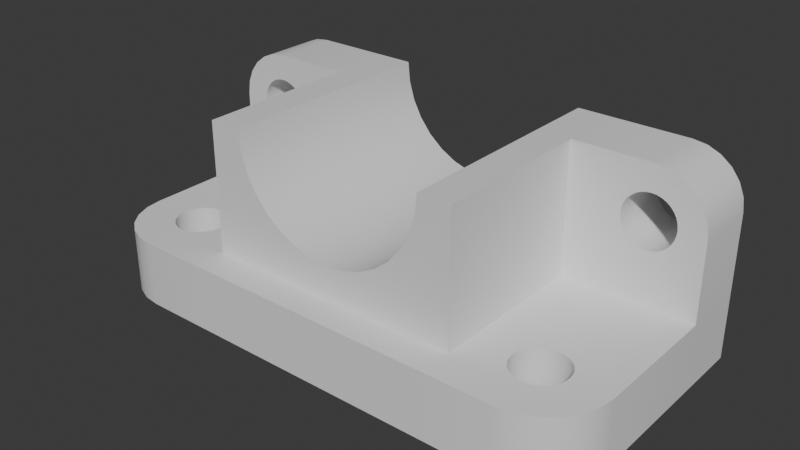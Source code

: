 # Source: cad_1_9_mod_101.blend  (saved by Blender 4.5.87; exported with 4.5.12 LTS)
import bpy
from mathutils import Matrix  # noqa: F401  (used for matrix-valued properties, if any)

bpy.ops.wm.read_factory_settings(use_empty=True)
scene = bpy.context.scene
scene.name = 'Scene'

# ---- collections
col_collection = bpy.data.collections.new('Collection'); scene.collection.children.link(col_collection)

# ---- materials (node trees are filled in below, after node groups)
mat_material = bpy.data.materials.new('Material')
mat_material.alpha_threshold = 0.0
mat_material.roughness = 0.5
mat_material.line_color = (0.0, 0.0, 0.0, 1.0)

# ---- material node trees
mat_material.use_nodes = True; mat_material.node_tree.nodes.clear()
_N = mat_material.node_tree.nodes; _L = mat_material.node_tree.links
n0 = _N.new('ShaderNodeOutputMaterial'); n0.name = 'Material Output'; n0.location = (200, 100)
n1 = _N.new('ShaderNodeBsdfPrincipled'); n1.name = 'Principled BSDF'; n1.location = (-200, 100)
n1.inputs[3].default_value = 1.45
_L.new(n1.outputs[0], n0.inputs[0])
n0.is_active_output = True

# ---- world
world_world = bpy.data.worlds.new('World'); scene.world = world_world
world_world.use_nodes = True; world_world.node_tree.nodes.clear()
_N = world_world.node_tree.nodes; _L = world_world.node_tree.links
n0 = _N.new('ShaderNodeOutputWorld'); n0.name = 'World Output'; n0.location = (200, 100)
n1 = _N.new('ShaderNodeBackground'); n1.name = 'Background'; n1.location = (-200, 100)
n1.inputs[0].default_value = (0.05088, 0.05088, 0.05088, 1.0)
_L.new(n1.outputs[0], n0.inputs[0])
n0.is_active_output = True
world_world.color = (0.05088, 0.05088, 0.05088)
world_world.sun_shadow_jitter_overblur = 0.0

# ---- meshes
me_cube = bpy.data.meshes.new('Cube')
me_cube.from_pydata([(0.0, -14.5, 2.5), (-40.0, 20.5, 2.5), (0.0, -19.5, 2.5), (0.0, 20.5, 2.5), (-40.0, 10.5, 2.5), (-20.0, 10.5, 22.5), (-30.0, -19.5, 2.5), (-40.0, -9.5, 2.5), (-32.59, -19.16, 2.5), (-35.0, -18.16, 2.5), (-37.07, -16.57, 2.5), (-38.66, -14.5, 2.5), (-39.66, -12.09, 2.5), (-20.0, -14.5, 2.5), (-20.0, 20.5, 2.5), (-20.0, 10.5, 2.5), (-15.0, 10.5, 22.5), (-20.0, 20.5, 22.5), (-32.0, 20.5, 22.5), (-40.0, 20.5, 14.5), (-34.07, 20.5, 22.23), (-36.0, 20.5, 21.43), (-37.66, 20.5, 20.16), (-38.93, 20.5, 18.5), (-39.73, 20.5, 16.57), (-40.0, 10.5, 14.5), (-32.0, 10.5, 22.5), (-39.73, 10.5, 16.57), (-38.93, 10.5, 18.5), (-37.66, 10.5, 20.16), (-36.0, 10.5, 21.43), (-34.07, 10.5, 22.23), (-15.0, 20.5, 22.5), (-14.71, 20.5, 19.57), (-13.86, 20.5, 16.76), (-12.47, 20.5, 14.17), (-10.61, 20.5, 11.89), (-8.334, 20.5, 10.03), (-5.74, 20.5, 8.642), (-2.926, 20.5, 7.788), (0.0, 20.5, 7.5), (0.0, 10.5, 7.5), (-2.926, 10.5, 7.788), (-5.74, 10.5, 8.642), (-8.334, 10.5, 10.03), (-10.61, 10.5, 11.89), (-12.47, 10.5, 14.17), (-13.86, 10.5, 16.76), (-14.71, 10.5, 19.57), (-20.0, -19.5, 2.5), (-20.0, -14.5, 22.5), (-15.0, -14.5, 22.5), (0.0, -14.5, 7.5), (-2.926, -14.5, 7.788), (-5.74, -14.5, 8.642), (-8.334, -14.5, 10.03), (-10.61, -14.5, 11.89), (-12.47, -14.5, 14.17), (-13.86, -14.5, 16.76), (-14.71, -14.5, 19.57), (-40.0, 10.5, -7.5), (-40.0, 20.5, -7.5), (0.0, -14.5, -7.5), (-20.0, -14.5, -7.5), (0.0, -19.5, -7.5), (-30.0, -19.5, -7.5), (-32.59, -19.16, -7.5), (-35.0, -18.16, -7.5), (-37.07, -16.57, -7.5), (-38.66, -14.5, -7.5), (-39.66, -12.09, -7.5), (-40.0, -9.5, -7.5), (-20.0, -19.5, -7.5), (-20.0, 20.5, -7.5), (0.0, 20.5, -7.5), (-20.0, 10.5, -7.5), (0.0, 10.5, -7.5), (-32.78, 10.5, 18.42), (-32.0, 10.5, 18.5), (-29.78, 10.5, 17.83), (-30.47, 10.5, 18.2), (-31.22, 10.5, 18.42), (-29.17, 10.5, 17.33), (-28.67, 10.5, 16.72), (-28.0, 10.5, 14.5), (-28.08, 10.5, 13.72), (-28.08, 10.5, 15.28), (-28.3, 10.5, 12.97), (-28.3, 10.5, 16.03), (-36.0, 10.5, 14.5), (-35.7, 10.5, 12.97), (-35.92, 10.5, 13.72), (-35.92, 10.5, 15.28), (-35.7, 10.5, 16.03), (-35.33, 10.5, 16.72), (-34.83, 10.5, 11.67), (-35.33, 10.5, 12.28), (-34.83, 10.5, 17.33), (-34.22, 10.5, 11.17), (-32.78, 10.5, 10.58), (-33.53, 10.5, 10.8), (-33.53, 10.5, 18.2), (-31.22, 10.5, 10.58), (-30.47, 10.5, 10.8), (-29.17, 10.5, 11.67), (-28.67, 10.5, 12.28), (-29.78, 10.5, 11.17), (-32.0, 10.5, 10.5), (-34.22, 10.5, 17.83), (-32.22, -6.174, -7.5), (-32.22, -6.174, 2.5), (-31.53, -5.804, -7.5), (-31.53, -5.804, 2.5), (-28.47, -5.804, -7.5), (-28.47, -5.804, 2.5), (-27.78, -6.174, -7.5), (-27.78, -6.174, 2.5), (-29.22, -13.42, -7.5), (-29.22, -13.42, 2.5), (-30.0, -13.5, -7.5), (-30.0, -13.5, 2.5), (-32.83, -6.672, -7.5), (-32.83, -6.672, 2.5), (-29.22, -5.577, -7.5), (-29.22, -5.577, 2.5), (-28.47, -13.2, -7.5), (-28.47, -13.2, 2.5), (-33.33, -7.278, -7.5), (-33.33, -7.278, 2.5), (-30.0, -5.5, -7.5), (-30.0, -5.5, 2.5), (-27.78, -12.83, -7.5), (-27.78, -12.83, 2.5), (-33.7, -7.969, -7.5), (-33.7, -7.969, 2.5), (-33.47, -7.544, -7.5), (-27.17, -12.33, -7.5), (-27.17, -12.33, 2.5), (-33.92, -8.72, -7.5), (-33.92, -8.72, 2.5), (-26.67, -11.72, -7.5), (-26.67, -11.72, 2.5), (-34.0, -9.5, -7.5), (-34.0, -9.5, 2.5), (-26.3, -11.03, -7.5), (-26.3, -11.03, 2.5), (-33.92, -10.28, -7.5), (-33.92, -10.28, 2.5), (-26.08, -10.28, -7.5), (-26.08, -10.28, 2.5), (-33.7, -11.03, -7.5), (-33.7, -11.03, 2.5), (-26.0, -9.5, -7.5), (-26.0, -9.5, 2.5), (-33.33, -11.72, -7.5), (-33.33, -11.72, 2.5), (-26.08, -8.72, -7.5), (-26.08, -8.72, 2.5), (-32.83, -12.33, -7.5), (-32.83, -12.33, 2.5), (-26.3, -7.969, -7.5), (-26.3, -7.969, 2.5), (-32.22, -12.83, -7.5), (-32.22, -12.83, 2.5), (-26.67, -7.278, -7.5), (-26.67, -7.278, 2.5), (-31.8, -13.05, 2.5), (-31.53, -13.2, -7.5), (-31.53, -13.2, 2.5), (-30.78, -5.577, -7.5), (-30.78, -5.577, 2.5), (-27.17, -6.672, -7.5), (-27.17, -6.672, 2.5), (-30.78, -13.42, -7.5), (-30.78, -13.42, 2.5), (-28.67, 20.5, 12.28), (-29.17, 20.5, 11.67), (-36.0, 20.5, 14.5), (-35.92, 20.5, 15.28), (-28.3, 20.5, 12.97), (-35.92, 20.5, 13.72), (-28.08, 20.5, 13.72), (-35.7, 20.5, 12.97), (-28.0, 20.5, 14.5), (-35.33, 20.5, 12.28), (-28.08, 20.5, 15.28), (-34.83, 20.5, 11.67), (-28.3, 20.5, 16.03), (-34.22, 20.5, 11.17), (-28.67, 20.5, 16.72), (-33.53, 20.5, 10.8), (-32.78, 20.5, 18.42), (-32.0, 20.5, 18.5), (-29.17, 20.5, 17.33), (-32.78, 20.5, 10.58), (-33.53, 20.5, 18.2), (-29.78, 20.5, 17.83), (-32.0, 20.5, 10.5), (-34.22, 20.5, 17.83), (-30.47, 20.5, 18.2), (-31.22, 20.5, 10.58), (-34.83, 20.5, 17.33), (-31.22, 20.5, 18.42), (-30.47, 20.5, 10.8), (-35.33, 20.5, 16.72), (-29.78, 20.5, 11.17), (-35.7, 20.5, 16.03), (40.0, 20.5, 2.5), (40.0, 10.5, 2.5), (20.0, 10.5, 22.5), (30.0, -19.5, 2.5), (40.0, -9.5, 2.5), (32.59, -19.16, 2.5), (35.0, -18.16, 2.5), (37.07, -16.57, 2.5), (38.66, -14.5, 2.5), (39.66, -12.09, 2.5), (20.0, -14.5, 2.5), (20.0, 20.5, 2.5), (20.0, 10.5, 2.5), (15.0, 10.5, 22.5), (20.0, 20.5, 22.5), (32.0, 20.5, 22.5), (40.0, 20.5, 14.5), (34.07, 20.5, 22.23), (36.0, 20.5, 21.43), (37.66, 20.5, 20.16), (38.93, 20.5, 18.5), (39.73, 20.5, 16.57), (40.0, 10.5, 14.5), (32.0, 10.5, 22.5), (39.73, 10.5, 16.57), (38.93, 10.5, 18.5), (37.66, 10.5, 20.16), (36.0, 10.5, 21.43), (34.07, 10.5, 22.23), (15.0, 20.5, 22.5), (14.71, 20.5, 19.57), (13.86, 20.5, 16.76), (12.47, 20.5, 14.17), (10.61, 20.5, 11.89), (8.334, 20.5, 10.03), (5.74, 20.5, 8.642), (2.926, 20.5, 7.788), (2.926, 10.5, 7.788), (5.74, 10.5, 8.642), (8.334, 10.5, 10.03), (10.61, 10.5, 11.89), (12.47, 10.5, 14.17), (13.86, 10.5, 16.76), (14.71, 10.5, 19.57), (20.0, -19.5, 2.5), (20.0, -14.5, 22.5), (15.0, -14.5, 22.5), (2.926, -14.5, 7.788), (5.74, -14.5, 8.642), (8.334, -14.5, 10.03), (10.61, -14.5, 11.89), (12.47, -14.5, 14.17), (13.86, -14.5, 16.76), (14.71, -14.5, 19.57), (40.0, 10.5, -7.5), (40.0, 20.5, -7.5), (20.0, -14.5, -7.5), (30.0, -19.5, -7.5), (32.59, -19.16, -7.5), (35.0, -18.16, -7.5), (37.07, -16.57, -7.5), (38.66, -14.5, -7.5), (39.66, -12.09, -7.5), (40.0, -9.5, -7.5), (20.0, -19.5, -7.5), (20.0, 20.5, -7.5), (20.0, 10.5, -7.5), (32.78, 10.5, 18.42), (32.0, 10.5, 18.5), (29.78, 10.5, 17.83), (30.47, 10.5, 18.2), (31.22, 10.5, 18.42), (29.17, 10.5, 17.33), (28.67, 10.5, 16.72), (28.0, 10.5, 14.5), (28.08, 10.5, 13.72), (28.08, 10.5, 15.28), (28.3, 10.5, 12.97), (28.3, 10.5, 16.03), (36.0, 10.5, 14.5), (35.7, 10.5, 12.97), (35.92, 10.5, 13.72), (35.92, 10.5, 15.28), (35.7, 10.5, 16.03), (35.33, 10.5, 16.72), (34.83, 10.5, 11.67), (35.33, 10.5, 12.28), (34.83, 10.5, 17.33), (34.22, 10.5, 11.17), (32.78, 10.5, 10.58), (33.53, 10.5, 10.8), (33.53, 10.5, 18.2), (31.22, 10.5, 10.58), (30.47, 10.5, 10.8), (29.17, 10.5, 11.67), (28.67, 10.5, 12.28), (29.78, 10.5, 11.17), (32.0, 10.5, 10.5), (34.22, 10.5, 17.83), (32.22, -6.174, -7.5), (32.22, -6.174, 2.5), (31.53, -5.804, -7.5), (31.53, -5.804, 2.5), (28.47, -5.804, -7.5), (28.47, -5.804, 2.5), (27.78, -6.174, -7.5), (27.78, -6.174, 2.5), (29.22, -13.42, -7.5), (29.22, -13.42, 2.5), (30.0, -13.5, -7.5), (30.0, -13.5, 2.5), (32.83, -6.672, -7.5), (32.83, -6.672, 2.5), (29.22, -5.577, -7.5), (29.22, -5.577, 2.5), (28.47, -13.2, -7.5), (28.47, -13.2, 2.5), (33.33, -7.278, -7.5), (33.33, -7.278, 2.5), (30.0, -5.5, -7.5), (30.0, -5.5, 2.5), (27.78, -12.83, -7.5), (27.78, -12.83, 2.5), (33.7, -7.969, -7.5), (33.7, -7.969, 2.5), (33.47, -7.544, -7.5), (27.17, -12.33, -7.5), (27.17, -12.33, 2.5), (33.92, -8.72, -7.5), (33.92, -8.72, 2.5), (26.67, -11.72, -7.5), (26.67, -11.72, 2.5), (34.0, -9.5, -7.5), (34.0, -9.5, 2.5), (26.3, -11.03, -7.5), (26.3, -11.03, 2.5), (33.92, -10.28, -7.5), (33.92, -10.28, 2.5), (26.08, -10.28, -7.5), (26.08, -10.28, 2.5), (33.7, -11.03, -7.5), (33.7, -11.03, 2.5), (26.0, -9.5, -7.5), (26.0, -9.5, 2.5), (33.33, -11.72, -7.5), (33.33, -11.72, 2.5), (26.08, -8.72, -7.5), (26.08, -8.72, 2.5), (32.83, -12.33, -7.5), (32.83, -12.33, 2.5), (26.3, -7.969, -7.5), (26.3, -7.969, 2.5), (32.22, -12.83, -7.5), (32.22, -12.83, 2.5), (26.67, -7.278, -7.5), (26.67, -7.278, 2.5), (31.8, -13.05, 2.5), (31.53, -13.2, -7.5), (31.53, -13.2, 2.5), (30.78, -5.577, -7.5), (30.78, -5.577, 2.5), (27.17, -6.672, -7.5), (27.17, -6.672, 2.5), (30.78, -13.42, -7.5), (30.78, -13.42, 2.5), (28.67, 20.5, 12.28), (29.17, 20.5, 11.67), (36.0, 20.5, 14.5), (35.92, 20.5, 15.28), (28.3, 20.5, 12.97), (35.92, 20.5, 13.72), (28.08, 20.5, 13.72), (35.7, 20.5, 12.97), (28.0, 20.5, 14.5), (35.33, 20.5, 12.28), (28.08, 20.5, 15.28), (34.83, 20.5, 11.67), (28.3, 20.5, 16.03), (34.22, 20.5, 11.17), (28.67, 20.5, 16.72), (33.53, 20.5, 10.8), (32.78, 20.5, 18.42), (32.0, 20.5, 18.5), (29.17, 20.5, 17.33), (32.78, 20.5, 10.58), (33.53, 20.5, 18.2), (29.78, 20.5, 17.83), (32.0, 20.5, 10.5), (34.22, 20.5, 17.83), (30.47, 20.5, 18.2), (31.22, 20.5, 10.58), (34.83, 20.5, 17.33), (31.22, 20.5, 18.42), (30.47, 20.5, 10.8), (35.33, 20.5, 16.72), (29.78, 20.5, 11.17), (35.7, 20.5, 16.03)], [], [(35, 34, 47, 46), (36, 35, 46, 45), (14, 37, 38, 3), (37, 36, 45, 44), (17, 5, 16, 32), (38, 37, 44, 43), (36, 37, 14, 35), (39, 38, 43, 42), (44, 45, 56, 55), (40, 39, 42, 41), (46, 47, 58, 57), (33, 32, 16, 48), (34, 33, 48, 47), (34, 35, 14, 33), (17, 32, 33, 14), (3, 38, 39, 40), (5, 50, 51, 16), (45, 46, 57, 56), (4, 25, 19, 1), (24, 19, 25, 27), (23, 24, 27, 28), (22, 23, 28, 29), (21, 22, 29, 30), (20, 21, 30, 31), (18, 20, 31, 26), (17, 18, 26, 5), (78, 26, 31, 30, 29, 28, 27, 25, 89, 92, 93, 94, 97, 108, 101, 77), (89, 25, 4, 15, 5, 26, 78, 81, 80, 79, 82, 83, 88, 86, 84, 85, 87, 105, 104, 106, 103, 102, 107, 99, 100, 98, 95, 96, 90, 91), (19, 24, 23, 22, 21, 20, 18, 192, 191, 195, 198, 201, 204, 206, 178, 177), (18, 17, 14, 1, 19, 177, 180, 182, 184, 186, 188, 190, 194, 197, 200, 203, 205, 176, 175, 179, 181, 183, 185, 187, 189, 193, 196, 199, 202, 192), (3, 74, 73, 14), (43, 44, 55, 54), (6, 65, 72, 49), (9, 67, 66, 8), (41, 42, 53, 52), (42, 43, 54, 53), (47, 48, 59, 58), (48, 16, 51, 59), (5, 15, 13, 50), (50, 13, 59, 51), (57, 58, 59, 13), (57, 13, 55, 56), (55, 13, 0, 54), (53, 54, 0, 52), (8, 66, 65, 6), (4, 60, 71, 7), (60, 61, 73, 75), (64, 72, 63, 62), (66, 67, 68, 69, 63, 72, 65), (154, 69, 70, 71, 135, 133, 138, 142, 146, 150), (135, 71, 60, 75, 63, 69, 154, 158, 162, 167, 173, 119, 117, 125, 131, 136, 140, 144, 148, 152, 156, 160, 164, 171, 115, 113, 123, 129, 169, 111, 109, 121, 127), (74, 76, 75, 73), (76, 62, 63, 75), (10, 68, 67, 9), (1, 61, 60, 4), (14, 73, 61, 1), (11, 69, 68, 10), (12, 70, 69, 11), (7, 71, 70, 12), (49, 72, 64, 2), (168, 166, 11, 13, 15, 4, 7, 12, 147, 143, 139, 134, 128, 122, 110, 112, 170, 130, 124, 114, 116, 172, 165, 161, 157, 153, 149, 145, 141, 137, 132, 126, 118, 120, 174), (147, 12, 11, 166, 163, 159, 155, 151), (11, 10, 9, 8, 6, 49, 13), (0, 13, 49, 2), (110, 109, 111, 112), (114, 113, 115, 116), (117, 119, 120, 118), (122, 121, 109, 110), (124, 123, 113, 114), (125, 117, 118, 126), (128, 127, 121, 122), (130, 129, 123, 124), (131, 125, 126, 132), (134, 133, 135, 127, 128), (136, 131, 132, 137), (139, 138, 133, 134), (140, 136, 137, 141), (143, 142, 138, 139), (144, 140, 141, 145), (147, 146, 142, 143), (148, 144, 145, 149), (151, 150, 146, 147), (152, 148, 149, 153), (155, 154, 150, 151), (156, 152, 153, 157), (159, 158, 154, 155), (160, 156, 157, 161), (162, 158, 159, 163), (164, 160, 161, 165), (163, 166, 168, 167, 162), (170, 169, 129, 130), (171, 164, 165, 172), (173, 167, 168, 174), (112, 111, 169, 170), (116, 115, 171, 172), (119, 173, 174, 120), (176, 104, 105, 175), (92, 89, 177, 178), (87, 179, 175, 105), (89, 91, 180, 177), (179, 87, 85, 181), (91, 90, 182, 180), (181, 85, 84, 183), (90, 96, 184, 182), (183, 84, 86, 185), (96, 95, 186, 184), (185, 86, 88, 187), (186, 95, 98, 188), (187, 88, 83, 189), (188, 98, 100, 190), (78, 77, 191, 192), (189, 83, 82, 193), (190, 100, 99, 194), (77, 101, 195, 191), (82, 79, 196, 193), (194, 99, 107, 197), (101, 108, 198, 195), (79, 80, 199, 196), (197, 107, 102, 200), (108, 97, 201, 198), (80, 81, 202, 199), (200, 102, 103, 203), (97, 94, 204, 201), (81, 78, 192, 202), (203, 103, 106, 205), (94, 93, 206, 204), (205, 106, 104, 176), (206, 93, 92, 178), (239, 248, 249, 238), (240, 247, 248, 239), (218, 3, 242, 241), (241, 246, 247, 240), (221, 236, 220, 209), (242, 245, 246, 241), (240, 239, 218, 241), (243, 244, 245, 242), (246, 256, 257, 247), (40, 41, 244, 243), (248, 258, 259, 249), (237, 250, 220, 236), (238, 249, 250, 237), (238, 237, 218, 239), (221, 218, 237, 236), (3, 40, 243, 242), (209, 220, 253, 252), (247, 257, 258, 248), (208, 207, 223, 229), (228, 231, 229, 223), (227, 232, 231, 228), (226, 233, 232, 227), (225, 234, 233, 226), (224, 235, 234, 225), (222, 230, 235, 224), (221, 209, 230, 222), (275, 274, 298, 305, 294, 291, 290, 289, 286, 229, 231, 232, 233, 234, 235, 230), (286, 288, 287, 293, 292, 295, 297, 296, 304, 299, 300, 303, 301, 302, 284, 282, 281, 283, 285, 280, 279, 276, 277, 278, 275, 230, 209, 219, 208, 229), (223, 374, 375, 403, 401, 398, 395, 392, 388, 389, 222, 224, 225, 226, 227, 228), (222, 389, 399, 396, 393, 390, 386, 384, 382, 380, 378, 376, 372, 373, 402, 400, 397, 394, 391, 387, 385, 383, 381, 379, 377, 374, 223, 207, 218, 221), (3, 218, 272, 74), (245, 255, 256, 246), (210, 251, 271, 264), (213, 212, 265, 266), (41, 52, 254, 244), (244, 254, 255, 245), (249, 259, 260, 250), (250, 260, 253, 220), (209, 252, 217, 219), (252, 253, 260, 217), (258, 217, 260, 259), (258, 257, 256, 217), (256, 255, 0, 217), (254, 52, 0, 255), (212, 210, 264, 265), (208, 211, 270, 261), (261, 273, 272, 262), (64, 62, 263, 271), (265, 264, 271, 263, 268, 267, 266), (351, 347, 343, 339, 335, 330, 332, 270, 269, 268), (332, 324, 318, 306, 308, 366, 326, 320, 310, 312, 368, 361, 357, 353, 349, 345, 341, 337, 333, 328, 322, 314, 316, 370, 364, 359, 355, 351, 268, 263, 273, 261, 270), (74, 272, 273, 76), (76, 273, 263, 62), (214, 213, 266, 267), (207, 208, 261, 262), (218, 207, 262, 272), (215, 214, 267, 268), (216, 215, 268, 269), (211, 216, 269, 270), (251, 2, 64, 271), (365, 371, 317, 315, 323, 329, 334, 338, 342, 346, 350, 354, 358, 362, 369, 313, 311, 321, 327, 367, 309, 307, 319, 325, 331, 336, 340, 344, 216, 211, 208, 219, 217, 215, 363), (344, 348, 352, 356, 360, 363, 215, 216), (215, 217, 251, 210, 212, 213, 214), (0, 2, 251, 217), (307, 309, 308, 306), (311, 313, 312, 310), (314, 315, 317, 316), (319, 307, 306, 318), (321, 311, 310, 320), (322, 323, 315, 314), (325, 319, 318, 324), (327, 321, 320, 326), (328, 329, 323, 322), (331, 325, 324, 332, 330), (333, 334, 329, 328), (336, 331, 330, 335), (337, 338, 334, 333), (340, 336, 335, 339), (341, 342, 338, 337), (344, 340, 339, 343), (345, 346, 342, 341), (348, 344, 343, 347), (349, 350, 346, 345), (352, 348, 347, 351), (353, 354, 350, 349), (356, 352, 351, 355), (357, 358, 354, 353), (359, 360, 356, 355), (361, 362, 358, 357), (360, 359, 364, 365, 363), (367, 327, 326, 366), (368, 369, 362, 361), (370, 371, 365, 364), (309, 367, 366, 308), (313, 369, 368, 312), (316, 317, 371, 370), (373, 372, 302, 301), (289, 375, 374, 286), (284, 302, 372, 376), (286, 374, 377, 288), (376, 378, 282, 284), (288, 377, 379, 287), (378, 380, 281, 282), (287, 379, 381, 293), (380, 382, 283, 281), (293, 381, 383, 292), (382, 384, 285, 283), (383, 385, 295, 292), (384, 386, 280, 285), (385, 387, 297, 295), (275, 389, 388, 274), (386, 390, 279, 280), (387, 391, 296, 297), (274, 388, 392, 298), (279, 390, 393, 276), (391, 394, 304, 296), (298, 392, 395, 305), (276, 393, 396, 277), (394, 397, 299, 304), (305, 395, 398, 294), (277, 396, 399, 278), (397, 400, 300, 299), (294, 398, 401, 291), (278, 399, 389, 275), (400, 402, 303, 300), (291, 401, 403, 290), (402, 373, 301, 303), (403, 375, 289, 290)])
me_cube.polygons.foreach_set('use_smooth', [True] * 256)
_k = set([(0, 13), (0, 217), (1, 19), (1, 61), (2, 49), (2, 251), (4, 7), (4, 15), (4, 25), (5, 15), (5, 26), (5, 50), (6, 8), (6, 49), (7, 12), (8, 9), (9, 10), (10, 11), (11, 12), (13, 15), (13, 50), (16, 32), (16, 51), (17, 18), (17, 32), (18, 20), (19, 24), (20, 21), (21, 22), (22, 23), (23, 24), (25, 27), (26, 31), (27, 28), (28, 29), (29, 30), (30, 31), (32, 33), (33, 34), (34, 35), (35, 36), (36, 37), (37, 38), (38, 39), (39, 40), (40, 243), (50, 51), (51, 59), (52, 53), (52, 254), (53, 54), (54, 55), (55, 56), (56, 57), (57, 58), (58, 59), (60, 61), (60, 71), (61, 73), (64, 72), (64, 271), (65, 66), (65, 72), (66, 67), (67, 68), (68, 69), (69, 70), (70, 71), (73, 74), (74, 272), (77, 78), (77, 101), (78, 81), (79, 80), (79, 82), (80, 81), (82, 83), (83, 88), (84, 85), (84, 86), (85, 87), (86, 88), (87, 105), (89, 91), (89, 92), (90, 91), (90, 96), (92, 93), (93, 94), (94, 97), (95, 96), (95, 98), (97, 108), (98, 100), (99, 100), (99, 107), (101, 108), (102, 103), (102, 107), (103, 106), (104, 105), (104, 106), (109, 111), (109, 121), (110, 112), (110, 122), (111, 169), (112, 170), (113, 115), (113, 123), (114, 116), (114, 124), (115, 171), (116, 172), (117, 119), (117, 125), (118, 120), (118, 126), (119, 173), (120, 174), (121, 127), (122, 128), (123, 129), (124, 130), (125, 131), (126, 132), (127, 135), (128, 134), (129, 169), (130, 170), (131, 136), (132, 137), (133, 135), (133, 138), (134, 139), (136, 140), (137, 141), (138, 142), (139, 143), (140, 144), (141, 145), (142, 146), (143, 147), (144, 148), (145, 149), (146, 150), (147, 151), (148, 152), (149, 153), (150, 154), (151, 155), (152, 156), (153, 157), (154, 158), (155, 159), (156, 160), (157, 161), (158, 162), (159, 163), (160, 164), (161, 165), (162, 167), (163, 166), (164, 171), (165, 172), (166, 168), (167, 173), (168, 174), (175, 176), (175, 179), (176, 205), (177, 178), (177, 180), (178, 206), (179, 181), (180, 182), (181, 183), (182, 184), (183, 185), (184, 186), (185, 187), (186, 188), (187, 189), (188, 190), (189, 193), (190, 194), (191, 192), (191, 195), (192, 202), (193, 196), (194, 197), (195, 198), (196, 199), (197, 200), (198, 201), (199, 202), (200, 203), (201, 204), (203, 205), (204, 206), (207, 223), (207, 262), (208, 211), (208, 219), (208, 229), (209, 219), (209, 230), (209, 252), (210, 212), (210, 251), (211, 216), (212, 213), (213, 214), (214, 215), (215, 216), (217, 219), (217, 252), (220, 236), (220, 253), (221, 222), (221, 236), (222, 224), (223, 228), (224, 225), (225, 226), (226, 227), (227, 228), (229, 231), (230, 235), (231, 232), (232, 233), (233, 234), (234, 235), (236, 237), (237, 238), (238, 239), (239, 240), (240, 241), (241, 242), (242, 243), (252, 253), (253, 260), (254, 255), (255, 256), (256, 257), (257, 258), (258, 259), (259, 260), (261, 262), (261, 270), (262, 272), (264, 265), (264, 271), (265, 266), (266, 267), (267, 268), (268, 269), (269, 270), (274, 275), (274, 298), (275, 278), (276, 277), (276, 279), (277, 278), (279, 280), (280, 285), (281, 282), (281, 283), (282, 284), (283, 285), (284, 302), (286, 288), (286, 289), (287, 288), (287, 293), (289, 290), (290, 291), (291, 294), (292, 293), (292, 295), (294, 305), (295, 297), (296, 297), (296, 304), (298, 305), (299, 300), (299, 304), (300, 303), (301, 302), (301, 303), (306, 308), (306, 318), (307, 309), (307, 319), (308, 366), (309, 367), (310, 312), (310, 320), (311, 313), (311, 321), (312, 368), (313, 369), (314, 316), (314, 322), (315, 317), (315, 323), (316, 370), (317, 371), (318, 324), (319, 325), (320, 326), (321, 327), (322, 328), (323, 329), (324, 332), (325, 331), (326, 366), (327, 367), (328, 333), (329, 334), (330, 332), (330, 335), (331, 336), (333, 337), (334, 338), (335, 339), (336, 340), (337, 341), (338, 342), (339, 343), (340, 344), (341, 345), (342, 346), (343, 347), (344, 348), (345, 349), (346, 350), (347, 351), (348, 352), (349, 353), (350, 354), (351, 355), (352, 356), (353, 357), (354, 358), (355, 359), (356, 360), (357, 361), (358, 362), (359, 364), (360, 363), (361, 368), (362, 369), (363, 365), (364, 370), (365, 371), (372, 373), (372, 376), (373, 402), (374, 375), (374, 377), (375, 403), (376, 378), (377, 379), (378, 380), (379, 381), (380, 382), (381, 383), (382, 384), (383, 385), (384, 386), (385, 387), (386, 390), (387, 391), (388, 389), (388, 392), (389, 399), (390, 393), (391, 394), (392, 395), (393, 396), (394, 397), (395, 398), (396, 399), (397, 400), (398, 401), (400, 402), (401, 403)])
me_cube.attributes.new('sharp_edge', 'BOOLEAN', 'EDGE').data.foreach_set('value', [ (min(e.vertices), max(e.vertices)) in _k for e in me_cube.edges])
_uv = me_cube.uv_layers.new(name='UVMap')
_uv.uv.foreach_set('vector', [0.0, 0.0, 0.0, 0.0, 0.0, 0.0, 0.0, 0.0, 0.0, 0.0, 0.0, 0.0, 0.0, 0.0, 0.0, 0.0, 0.0, 0.0, 0.0, 0.0, 0.0, 0.0, 0.0, 0.0, 0.0, 0.0, 0.0, 0.0, 0.0, 0.0, 0.0, 0.0, 0.0, 0.0, 0.0, 0.0, 0.0, 0.0, 0.0, 0.0, 0.0, 0.0, 0.0, 0.0, 0.0, 0.0, 0.0, 0.0, 0.0, 0.0, 0.0, 0.0, 0.0, 0.0, 0.0, 0.0, 0.0, 0.0, 0.0, 0.0, 0.0, 0.0, 0.0, 0.0, 0.0, 0.0, 0.0, 0.0, 0.0, 0.0, 0.0, 0.0, 0.0, 0.0, 0.0, 0.0, 0.0, 0.0, 0.0, 0.0, 0.0, 0.0, 0.0, 0.0, 0.0, 0.0, 0.0, 0.0, 0.0, 0.0, 0.0, 0.0, 0.0, 0.0, 0.0, 0.0, 0.0, 0.0, 0.0, 0.0, 0.0, 0.0, 0.0, 0.0, 0.0, 0.0, 0.0, 0.0, 0.0, 0.0, 0.0, 0.0, 0.0, 0.0, 0.0, 0.0, 0.0, 0.0, 0.0, 0.0, 0.0, 0.0, 0.0, 0.0, 0.0, 0.0, 0.0, 0.0, 0.0, 0.0, 0.0, 0.0, 0.0, 0.0, 0.0, 0.0, 0.0, 0.0, 0.0, 0.0, 0.0, 0.0, 0.0, 0.0, 0.0, 0.0, 0.0, 0.0, 0.0, 0.0, 0.0, 0.0, 0.0, 0.0, 0.0, 0.0, 0.0, 0.0, 0.0, 0.0, 0.0, 0.0, 0.0, 0.0, 0.0, 0.0, 0.0, 0.0, 0.0, 0.0, 0.0, 0.0, 0.0, 0.0, 0.0, 0.0, 0.0, 0.0, 0.0, 0.0, 0.0, 0.0, 0.0, 0.0, 0.0, 0.0, 0.0, 0.0, 0.0, 0.0, 0.0, 0.0, 0.0, 0.0, 0.0, 0.0, 0.0, 0.0, 0.0, 0.0, 0.0, 0.0, 0.0, 0.0, 0.0, 0.0, 0.0, 0.0, 0.0, 0.0, 0.0, 0.0, 0.0, 0.0, 0.0, 0.0, 0.0, 0.0, 0.0, 0.0, 0.0, 0.0, 0.0, 0.0, 0.0, 0.0, 0.0, 0.0, 0.0, 0.0, 0.0, 0.0, 0.0, 0.0, 0.0, 0.0, 0.0, 0.0, 0.0, 0.0, 0.0, 0.0, 0.0, 0.0, 0.0, 0.0, 0.0, 0.0, 0.0, 0.0, 0.0, 0.0, 0.0, 0.0, 0.0, 0.0, 0.0, 0.0, 0.0, 0.0, 0.0, 0.0, 0.0, 0.0, 0.0, 0.0, 0.0, 0.0, 0.0, 0.0, 0.0, 0.0, 0.0, 0.0, 0.0, 0.0, 0.0, 0.0, 0.0, 0.0, 0.0, 0.0, 0.0, 0.0, 0.0, 0.0, 0.0, 0.0, 0.0, 0.0, 0.0, 0.0, 0.0, 0.0, 0.0, 0.0, 0.0, 0.0, 0.0, 0.0, 0.0, 0.0, 0.0, 0.0, 0.0, 0.0, 0.0, 0.0, 0.0, 0.0, 0.0, 0.0, 0.0, 0.0, 0.0, 0.0, 0.0, 0.0, 0.0, 0.0, 0.0, 0.0, 0.0, 0.0, 0.0, 0.0, 0.0, 0.0, 0.0, 0.0, 0.0, 0.0, 0.0, 0.0, 0.0, 0.0, 0.0, 0.0, 0.0, 0.0, 0.0, 0.0, 0.0, 0.0, 0.0, 0.0, 0.0, 0.0, 0.0, 0.0, 0.0, 0.0, 0.0, 0.0, 0.0, 0.0, 0.0, 0.0, 0.0, 0.0, 0.0, 0.0, 0.0, 0.0, 0.0, 0.0, 0.0, 0.0, 0.0, 0.0, 0.0, 0.0, 0.0, 0.0, 0.0, 0.0, 0.0, 0.0, 0.0, 0.0, 0.0, 0.0, 0.0, 0.0, 0.0, 0.0, 0.0, 0.0, 0.0, 0.0, 0.0, 0.0, 0.0, 0.0, 0.0, 0.0, 0.0, 0.0, 0.0, 0.0, 0.0, 0.0, 0.0, 0.0, 0.0, 0.0, 0.0, 0.0, 0.0, 0.0, 0.0, 0.0, 0.0, 0.0, 0.0, 0.0, 0.0, 0.0, 0.0, 0.0, 0.0, 0.0, 0.0, 0.0, 0.0, 0.0, 0.0, 0.0, 0.0, 0.0, 0.0, 0.0, 0.0, 0.0, 0.0, 0.0, 0.0, 0.0, 0.0, 0.0, 0.0, 0.0, 0.0, 0.0, 0.0, 0.0, 0.0, 0.0, 0.0, 0.0, 0.0, 0.0, 0.0, 0.0, 0.0, 0.0, 0.0, 0.0, 0.0, 0.0, 0.0, 0.0, 0.0, 0.0, 0.0, 0.0, 0.0, 0.0, 0.0, 0.0, 0.0, 0.0, 0.0, 0.0, 0.0, 0.0, 0.0, 0.0, 0.0, 0.0, 0.0, 0.0, 0.0, 0.0, 0.0, 0.0, 0.0, 0.0, 0.0, 0.0, 0.0, 0.0, 0.0, 0.0, 0.0, 0.0, 0.0, 0.0, 0.0, 0.0, 0.0, 0.0, 0.0, 0.0, 0.0, 0.0, 0.0, 0.0, 0.0, 0.0, 0.0, 0.0, 0.0, 0.0, 0.0, 0.0, 0.0, 0.0, 0.0, 0.0, 0.0, 0.0, 0.0, 0.0, 0.0, 0.0, 0.0, 0.0, 0.0, 0.0, 0.0, 0.0, 0.0, 0.0, 0.0, 0.0, 0.0, 0.0, 0.0, 0.0, 0.0, 0.0, 0.0, 0.0, 0.0, 0.0, 0.0, 0.0, 0.0, 0.0, 0.0, 0.0, 0.0, 0.0, 0.0, 0.0, 0.0, 0.0, 0.0, 0.0, 0.0, 0.0, 0.0, 0.0, 0.0, 0.0, 0.0, 0.0, 0.0, 0.0, 0.0, 0.0, 0.0, 0.0, 0.0, 0.0, 0.0, 0.0, 0.0, 0.0, 0.0, 0.0, 0.0, 0.0, 0.0, 0.0, 0.0, 0.0, 0.0, 0.0, 0.0, 0.0, 0.0, 0.0, 0.0, 0.0, 0.0, 0.0, 0.0, 0.0, 0.0, 0.0, 0.0, 0.0, 0.0, 0.0, 0.0, 0.0, 0.0, 0.0, 0.0, 0.0, 0.0, 0.0, 0.0, 0.0, 0.0, 0.0, 0.0, 0.0, 0.0, 0.0, 0.0, 0.0, 0.0, 0.0, 0.0, 0.0, 0.0, 0.0, 0.0, 0.0, 0.0, 0.0, 0.0, 0.0, 0.0, 0.0, 0.0, 0.0, 0.0, 0.0, 0.0, 0.0, 0.0, 0.0, 0.0, 0.0, 0.0, 0.0, 0.0, 0.0, 0.0, 0.0, 0.0, 0.0, 0.0, 0.0, 0.0, 0.0, 0.0, 0.0, 0.0, 0.0, 0.0, 0.0, 0.0, 0.0, 0.0, 0.0, 0.0, 0.0, 0.0, 0.0, 0.0, 0.0, 0.0, 0.0, 0.0, 0.0, 0.0, 0.0, 0.0, 0.0, 0.0, 0.0, 0.0, 0.0, 0.0, 0.0, 0.0, 0.0, 0.0, 0.0, 0.0, 0.0, 0.0, 0.0, 0.0, 0.0, 0.0, 0.0, 0.0, 0.0, 0.0, 0.0, 0.0, 0.0, 0.0, 0.0, 0.0, 0.0, 0.0, 0.0, 0.0, 0.0, 0.0, 0.0, 0.0, 0.0, 0.0, 0.0, 0.0, 0.0, 0.0, 0.0, 0.0, 0.0, 0.0, 0.0, 0.0, 0.0, 0.0, 0.0, 0.0, 0.0, 0.0, 0.0, 0.0, 0.0, 0.0, 0.0, 0.0, 0.0, 0.0, 0.0, 0.0, 0.0, 0.0, 0.0, 0.0, 0.0, 0.0, 0.0, 0.0, 0.0, 0.0, 0.0, 0.0, 0.0, 0.0, 0.0, 0.0, 0.0, 0.0, 0.0, 0.0, 0.0, 0.0, 0.0, 0.0, 0.0, 0.0, 0.0, 0.0, 0.0, 0.0, 0.0, 0.0, 0.0, 0.0, 0.0, 0.0, 0.0, 0.0, 0.0, 0.0, 0.0, 0.0, 0.0, 0.0, 0.0, 0.0, 0.0, 0.0, 0.0, 0.0, 0.0, 0.0, 0.0, 0.0, 0.0, 0.0, 0.0, 0.0, 0.0, 0.0, 0.0, 0.0, 0.0, 0.0, 0.0, 0.0, 0.0, 0.0, 0.0, 0.0, 0.0, 0.0, 0.0, 0.0, 0.0, 0.0, 0.0, 0.0, 0.0, 0.0, 0.0, 0.0, 0.0, 0.0, 0.0, 0.0, 0.0, 0.0, 0.0, 0.0, 0.0, 0.0, 0.0, 0.0, 0.0, 0.0, 0.0, 0.0, 0.0, 0.0, 0.0, 0.0, 0.0, 0.0, 0.0, 0.0, 0.0, 0.0, 0.0, 0.0, 0.0, 0.0, 0.0, 0.0, 0.0, 0.0, 0.0, 0.0, 0.0, 0.0, 0.0, 0.0, 0.0, 0.0, 0.0, 0.0, 0.0, 0.0, 0.0, 0.0, 0.0, 0.0, 0.0, 0.0, 0.0, 0.0, 0.0, 0.0, 0.0, 0.0, 0.0, 0.0, 0.0, 0.0, 0.0, 0.0, 0.0, 0.0, 0.0, 0.0, 0.0, 0.0, 0.0, 0.0, 0.0, 0.0, 0.0, 0.0, 0.0, 0.0, 0.0, 0.0, 0.0, 0.0, 0.0, 0.0, 0.0, 0.0, 0.0, 0.0, 0.0, 0.0, 0.0, 0.0, 0.0, 0.0, 0.0, 0.0, 0.0, 0.0, 0.0, 0.0, 0.0, 0.0, 0.0, 0.0, 0.0, 0.0, 0.0, 0.0, 0.0, 0.0, 0.0, 0.0, 0.0, 0.0, 0.0, 0.0, 0.0, 0.0, 0.0, 0.0, 0.0, 0.0, 0.0, 0.0, 0.0, 0.0, 0.0, 0.0, 0.0, 0.0, 0.0, 0.0, 0.0, 0.0, 0.0, 0.0, 0.0, 0.0, 0.0, 0.0, 0.0, 0.0, 0.0, 0.0, 0.0, 0.0, 0.0, 0.0, 0.0, 0.0, 0.0, 0.0, 0.0, 0.0, 0.0, 0.0, 0.0, 0.0, 0.0, 0.0, 0.0, 0.0, 0.0, 0.0, 0.0, 0.0, 0.0, 0.0, 0.0, 0.0, 0.0, 0.0, 0.0, 0.0, 0.0, 0.0, 0.0, 0.0, 0.0, 0.0, 0.0, 0.0, 0.0, 0.0, 0.0, 0.0, 0.0, 0.0, 0.0, 0.0, 0.0, 0.0, 0.0, 0.0, 0.0, 0.0, 0.0, 0.0, 0.0, 0.0, 0.0, 0.0, 0.0, 0.0, 0.0, 0.0, 0.0, 0.0, 0.0, 0.0, 0.0, 0.0, 0.0, 0.0, 0.0, 0.0, 0.0, 0.0, 0.0, 0.0, 0.0, 0.0, 0.0, 0.0, 0.0, 0.0, 0.0, 0.0, 0.0, 0.0, 0.0, 0.0, 0.0, 0.0, 0.0, 0.0, 0.0, 0.0, 0.0, 0.0, 0.0, 0.0, 0.0, 0.0, 0.0, 0.0, 0.0, 0.0, 0.0, 0.0, 0.0, 0.0, 0.0, 0.0, 0.0, 0.0, 0.0, 0.0, 0.0, 0.0, 0.0, 0.0, 0.0, 0.0, 0.0, 0.0, 0.0, 0.0, 0.0, 0.0, 0.0, 0.0, 0.0, 0.0, 0.0, 0.0, 0.0, 0.0, 0.0, 0.0, 0.0, 0.0, 0.0, 0.0, 0.0, 0.0, 0.0, 0.0, 0.0, 0.0, 0.0, 0.0, 0.0, 0.0, 0.0, 0.0, 0.0, 0.0, 0.0, 0.0, 0.0, 0.0, 0.0, 0.0, 0.0, 0.0, 0.0, 0.0, 0.0, 0.0, 0.0, 0.0, 0.0, 0.0, 0.0, 0.0, 0.0, 0.0, 0.0, 0.0, 0.0, 0.0, 0.0, 0.0, 0.0, 0.0, 0.0, 0.0, 0.0, 0.0, 0.0, 0.0, 0.0, 0.0, 0.0, 0.0, 0.0, 0.0, 0.0, 0.0, 0.0, 0.0, 0.0, 0.0, 0.0, 0.0, 0.0, 0.0, 0.0, 0.0, 0.0, 0.0, 0.0, 0.0, 0.0, 0.0, 0.0, 0.0, 0.0, 0.0, 0.0, 0.0, 0.0, 0.0, 0.0, 0.0, 0.0, 0.0, 0.0, 0.0, 0.0, 0.0, 0.0, 0.0, 0.0, 0.0, 0.0, 0.0, 0.0, 0.0, 0.0, 0.0, 0.0, 0.0, 0.0, 0.0, 0.0, 0.0, 0.0, 0.0, 0.0, 0.0, 0.0, 0.0, 0.0, 0.0, 0.0, 0.0, 0.0, 0.0, 0.0, 0.0, 0.0, 0.0, 0.0, 0.0, 0.0, 0.0, 0.0, 0.0, 0.0, 0.0, 0.0, 0.0, 0.0, 0.0, 0.0, 0.0, 0.0, 0.0, 0.0, 0.0, 0.0, 0.0, 0.0, 0.0, 0.0, 0.0, 0.0, 0.0, 0.0, 0.0, 0.0, 0.0, 0.0, 0.0, 0.0, 0.0, 0.0, 0.0, 0.0, 0.0, 0.0, 0.0, 0.0, 0.0, 0.0, 0.0, 0.0, 0.0, 0.0, 0.0, 0.0, 0.0, 0.0, 0.0, 0.0, 0.0, 0.0, 0.0, 0.0, 0.0, 0.0, 0.0, 0.0, 0.0, 0.0, 0.0, 0.0, 0.0, 0.0, 0.0, 0.0, 0.0, 0.0, 0.0, 0.0, 0.0, 0.0, 0.0, 0.0, 0.0, 0.0, 0.0, 0.0, 0.0, 0.0, 0.0, 0.0, 0.0, 0.0, 0.0, 0.0, 0.0, 0.0, 0.0, 0.0, 0.0, 0.0, 0.0, 0.0, 0.0, 0.0, 0.0, 0.0, 0.0, 0.0, 0.0, 0.0, 0.0, 0.0, 0.0, 0.0, 0.0, 0.0, 0.0, 0.0, 0.0, 0.0, 0.0, 0.0, 0.0, 0.0, 0.0, 0.0, 0.0, 0.0, 0.0, 0.0, 0.0, 0.0, 0.0, 0.0, 0.0, 0.0, 0.0, 0.0, 0.0, 0.0, 0.0, 0.0, 0.0, 0.0, 0.0, 0.0, 0.0, 0.0, 0.0, 0.0, 0.0, 0.0, 0.0, 0.0, 0.0, 0.0, 0.0, 0.0, 0.0, 0.0, 0.0, 0.0, 0.0, 0.0, 0.0, 0.0, 0.0, 0.0, 0.0, 0.0, 0.0, 0.0, 0.0, 0.0, 0.0, 0.0, 0.0, 0.0, 0.0, 0.0, 0.0, 0.0, 0.0, 0.0, 0.0, 0.0, 0.0, 0.0, 0.0, 0.0, 0.0, 0.0, 0.0, 0.0, 0.0, 0.0, 0.0, 0.0, 0.0, 0.0, 0.0, 0.0, 0.0, 0.0, 0.0, 0.0, 0.0, 0.0, 0.0, 0.0, 0.0, 0.0, 0.0, 0.0, 0.0, 0.0, 0.0, 0.0, 0.0, 0.0, 0.0, 0.0, 0.0, 0.0, 0.0, 0.0, 0.0, 0.0, 0.0, 0.0, 0.0, 0.0, 0.0, 0.0, 0.0, 0.0, 0.0, 0.0, 0.0, 0.0, 0.0, 0.0, 0.0, 0.0, 0.0, 0.0, 0.0, 0.0, 0.0, 0.0, 0.0, 0.0, 0.0, 0.0, 0.0, 0.0, 0.0, 0.0, 0.0, 0.0, 0.0, 0.0, 0.0, 0.0, 0.0, 0.0, 0.0, 0.0, 0.0, 0.0, 0.0, 0.0, 0.0, 0.0, 0.0, 0.0, 0.0, 0.0, 0.0, 0.0, 0.0, 0.0, 0.0, 0.0, 0.0, 0.0, 0.0, 0.0, 0.0, 0.0, 0.0, 0.0, 0.0, 0.0, 0.0, 0.0, 0.0, 0.0, 0.0, 0.0, 0.0, 0.0, 0.0, 0.0, 0.0, 0.0, 0.0, 0.0, 0.0, 0.0, 0.0, 0.0, 0.0, 0.0, 0.0, 0.0, 0.0, 0.0, 0.0, 0.0, 0.0, 0.0, 0.0, 0.0, 0.0, 0.0, 0.0, 0.0, 0.0, 0.0, 0.0, 0.0, 0.0, 0.0, 0.0, 0.0, 0.0, 0.0, 0.0, 0.0, 0.0, 0.0, 0.0, 0.0, 0.0, 0.0, 0.0, 0.0, 0.0, 0.0, 0.0, 0.0, 0.0, 0.0, 0.0, 0.0, 0.0, 0.0, 0.0, 0.0, 0.0, 0.0, 0.0, 0.0, 0.0, 0.0, 0.0, 0.0, 0.0, 0.0, 0.0, 0.0, 0.0, 0.0, 0.0, 0.0, 0.0, 0.0, 0.0, 0.0, 0.0, 0.0, 0.0, 0.0, 0.0, 0.0, 0.0, 0.0, 0.0, 0.0, 0.0, 0.0, 0.0, 0.0, 0.0, 0.0, 0.0, 0.0, 0.0, 0.0, 0.0, 0.0, 0.0, 0.0, 0.0, 0.0, 0.0, 0.0, 0.0, 0.0, 0.0, 0.0, 0.0, 0.0, 0.0, 0.0, 0.0, 0.0, 0.0, 0.0, 0.0, 0.0, 0.0, 0.0, 0.0, 0.0, 0.0, 0.0, 0.0, 0.0, 0.0, 0.0, 0.0, 0.0, 0.0, 0.0, 0.0, 0.0, 0.0, 0.0, 0.0, 0.0, 0.0, 0.0, 0.0, 0.0, 0.0, 0.0, 0.0, 0.0, 0.0, 0.0, 0.0, 0.0, 0.0, 0.0, 0.0, 0.0, 0.0, 0.0, 0.0, 0.0, 0.0, 0.0, 0.0, 0.0, 0.0, 0.0, 0.0, 0.0, 0.0, 0.0, 0.0, 0.0, 0.0, 0.0, 0.0, 0.0, 0.0, 0.0, 0.0, 0.0, 0.0, 0.0, 0.0, 0.0, 0.0, 0.0, 0.0, 0.0, 0.0, 0.0, 0.0, 0.0, 0.0, 0.0, 0.0, 0.0, 0.0, 0.0, 0.0, 0.0, 0.0, 0.0, 0.0, 0.0, 0.0, 0.0, 0.0, 0.0, 0.0, 0.0, 0.0, 0.0, 0.0, 0.0, 0.0, 0.0, 0.0, 0.0, 0.0, 0.0, 0.0, 0.0, 0.0, 0.0, 0.0, 0.0, 0.0, 0.0, 0.0, 0.0, 0.0, 0.0, 0.0, 0.0, 0.0, 0.0, 0.0, 0.0, 0.0, 0.0, 0.0, 0.0, 0.0, 0.0, 0.0, 0.0, 0.0, 0.0, 0.0, 0.0, 0.0, 0.0, 0.0, 0.0, 0.0, 0.0, 0.0, 0.0, 0.0, 0.0, 0.0, 0.0, 0.0, 0.0, 0.0, 0.0, 0.0, 0.0, 0.0, 0.0, 0.0, 0.0, 0.0, 0.0, 0.0, 0.0, 0.0, 0.0, 0.0, 0.0, 0.0, 0.0, 0.0, 0.0, 0.0, 0.0, 0.0, 0.0, 0.0, 0.0, 0.0, 0.0, 0.0, 0.0, 0.0, 0.0, 0.0, 0.0, 0.0, 0.0, 0.0, 0.0, 0.0, 0.0, 0.0, 0.0, 0.0, 0.0, 0.0, 0.0, 0.0, 0.0, 0.0, 0.0, 0.0, 0.0, 0.0, 0.0, 0.0, 0.0, 0.0, 0.0, 0.0, 0.0, 0.0, 0.0, 0.0, 0.0, 0.0, 0.0, 0.0, 0.0, 0.0, 0.0, 0.0, 0.0, 0.0, 0.0, 0.0, 0.0, 0.0, 0.0, 0.0, 0.0, 0.0, 0.0, 0.0, 0.0, 0.0, 0.0, 0.0, 0.0, 0.0, 0.0, 0.0, 0.0, 0.0, 0.0, 0.0, 0.0, 0.0, 0.0, 0.0, 0.0, 0.0, 0.0, 0.0, 0.0, 0.0, 0.0, 0.0, 0.0, 0.0, 0.0, 0.0, 0.0, 0.0, 0.0, 0.0, 0.0, 0.0, 0.0, 0.0, 0.0, 0.0, 0.0, 0.0, 0.0, 0.0, 0.0, 0.0, 0.0, 0.0, 0.0, 0.0, 0.0, 0.0, 0.0, 0.0, 0.0, 0.0, 0.0, 0.0, 0.0, 0.0, 0.0, 0.0, 0.0, 0.0, 0.0, 0.0, 0.0, 0.0, 0.0, 0.0, 0.0, 0.0, 0.0, 0.0, 0.0, 0.0, 0.0, 0.0, 0.0, 0.0, 0.0, 0.0, 0.0, 0.0, 0.0, 0.0, 0.0, 0.0, 0.0, 0.0, 0.0, 0.0, 0.0, 0.0, 0.0, 0.0, 0.0, 0.0, 0.0, 0.0, 0.0, 0.0, 0.0, 0.0, 0.0, 0.0, 0.0, 0.0, 0.0, 0.0, 0.0, 0.0, 0.0, 0.0, 0.0, 0.0, 0.0, 0.0, 0.0, 0.0, 0.0, 0.0, 0.0, 0.0, 0.0, 0.0, 0.0, 0.0, 0.0, 0.0, 0.0, 0.0, 0.0, 0.0, 0.0, 0.0, 0.0, 0.0, 0.0, 0.0, 0.0, 0.0, 0.0, 0.0, 0.0, 0.0, 0.0, 0.0, 0.0, 0.0, 0.0, 0.0, 0.0, 0.0, 0.0, 0.0, 0.0, 0.0, 0.0, 0.0, 0.0, 0.0, 0.0, 0.0, 0.0, 0.0, 0.0, 0.0, 0.0, 0.0, 0.0, 0.0, 0.0, 0.0, 0.0, 0.0, 0.0, 0.0, 0.0, 0.0, 0.0, 0.0, 0.0, 0.0, 0.0, 0.0, 0.0, 0.0, 0.0, 0.0, 0.0, 0.0, 0.0, 0.0, 0.0, 0.0, 0.0, 0.0, 0.0, 0.0, 0.0, 0.0, 0.0, 0.0, 0.0, 0.0, 0.0, 0.0, 0.0, 0.0, 0.0, 0.0, 0.0, 0.0, 0.0, 0.0, 0.0, 0.0, 0.0, 0.0, 0.0, 0.0, 0.0, 0.0, 0.0, 0.0, 0.0, 0.0, 0.0, 0.0, 0.0, 0.0, 0.0, 0.0, 0.0, 0.0, 0.0, 0.0, 0.0, 0.0, 0.0, 0.0, 0.0, 0.0, 0.0, 0.0, 0.0, 0.0, 0.0, 0.0, 0.0, 0.0, 0.0, 0.0, 0.0, 0.0, 0.0, 0.0, 0.0, 0.0, 0.0, 0.0, 0.0, 0.0, 0.0, 0.0, 0.0, 0.0, 0.0, 0.0, 0.0, 0.0, 0.0, 0.0, 0.0, 0.0, 0.0, 0.0, 0.0, 0.0, 0.0, 0.0, 0.0, 0.0, 0.0, 0.0, 0.0, 0.0, 0.0, 0.0, 0.0, 0.0, 0.0, 0.0, 0.0, 0.0, 0.0, 0.0, 0.0, 0.0, 0.0, 0.0, 0.0, 0.0, 0.0, 0.0, 0.0, 0.0, 0.0, 0.0, 0.0, 0.0, 0.0, 0.0, 0.0, 0.0, 0.0, 0.0, 0.0, 0.0, 0.0, 0.0, 0.0, 0.0, 0.0, 0.0, 0.0, 0.0, 0.0, 0.0, 0.0, 0.0, 0.0, 0.0, 0.0, 0.0, 0.0, 0.0, 0.0, 0.0, 0.0, 0.0, 0.0, 0.0, 0.0, 0.0, 0.0, 0.0, 0.0, 0.0, 0.0, 0.0, 0.0, 0.0, 0.0, 0.0, 0.0, 0.0, 0.0, 0.0, 0.0, 0.0, 0.0, 0.0, 0.0, 0.0, 0.0, 0.0, 0.0, 0.0, 0.0, 0.0, 0.0, 0.0, 0.0, 0.0, 0.0, 0.0, 0.0, 0.0, 0.0, 0.0, 0.0, 0.0, 0.0, 0.0, 0.0, 0.0, 0.0, 0.0, 0.0, 0.0, 0.0, 0.0, 0.0, 0.0, 0.0, 0.0, 0.0, 0.0, 0.0, 0.0, 0.0, 0.0, 0.0, 0.0, 0.0, 0.0, 0.0, 0.0, 0.0, 0.0, 0.0, 0.0, 0.0, 0.0, 0.0, 0.0, 0.0, 0.0, 0.0, 0.0, 0.0, 0.0, 0.0, 0.0, 0.0, 0.0, 0.0, 0.0, 0.0, 0.0, 0.0, 0.0, 0.0, 0.0, 0.0, 0.0, 0.0, 0.0, 0.0, 0.0, 0.0, 0.0, 0.0, 0.0, 0.0, 0.0, 0.0, 0.0, 0.0, 0.0, 0.0, 0.0, 0.0, 0.0, 0.0, 0.0, 0.0, 0.0, 0.0, 0.0, 0.0, 0.0, 0.0, 0.0, 0.0, 0.0, 0.0, 0.0, 0.0, 0.0, 0.0, 0.0, 0.0, 0.0, 0.0, 0.0, 0.0, 0.0, 0.0, 0.0, 0.0, 0.0, 0.0, 0.0, 0.0, 0.0, 0.0, 0.0, 0.0, 0.0, 0.0, 0.0, 0.0, 0.0, 0.0, 0.0, 0.0, 0.0, 0.0, 0.0, 0.0, 0.0, 0.0, 0.0, 0.0, 0.0, 0.0, 0.0, 0.0, 0.0, 0.0, 0.0, 0.0, 0.0, 0.0, 0.0, 0.0, 0.0, 0.0, 0.0, 0.0, 0.0, 0.0, 0.0, 0.0, 0.0, 0.0, 0.0, 0.0, 0.0, 0.0, 0.0, 0.0, 0.0, 0.0, 0.0, 0.0, 0.0, 0.0, 0.0, 0.0, 0.0, 0.0, 0.0, 0.0, 0.0, 0.0, 0.0, 0.0, 0.0, 0.0, 0.0, 0.0, 0.0, 0.0, 0.0, 0.0, 0.0, 0.0, 0.0, 0.0, 0.0, 0.0, 0.0, 0.0, 0.0, 0.0, 0.0, 0.0, 0.0, 0.0, 0.0, 0.0, 0.0, 0.0, 0.0, 0.0, 0.0, 0.0, 0.0, 0.0, 0.0, 0.0, 0.0, 0.0, 0.0, 0.0, 0.0, 0.0, 0.0, 0.0, 0.0, 0.0, 0.0, 0.0, 0.0, 0.0, 0.0, 0.0, 0.0, 0.0, 0.0, 0.0, 0.0, 0.0, 0.0, 0.0, 0.0, 0.0, 0.0, 0.0, 0.0, 0.0, 0.0, 0.0, 0.0, 0.0, 0.0, 0.0, 0.0, 0.0, 0.0, 0.0, 0.0, 0.0, 0.0, 0.0, 0.0, 0.0, 0.0, 0.0, 0.0, 0.0, 0.0, 0.0, 0.0, 0.0, 0.0, 0.0, 0.0, 0.0, 0.0, 0.0, 0.0, 0.0, 0.0, 0.0, 0.0, 0.0, 0.0, 0.0, 0.0, 0.0, 0.0, 0.0, 0.0, 0.0, 0.0, 0.0, 0.0, 0.0, 0.0, 0.0, 0.0, 0.0, 0.0, 0.0, 0.0, 0.0, 0.0, 0.0, 0.0, 0.0, 0.0, 0.0, 0.0, 0.0, 0.0, 0.0, 0.0, 0.0, 0.0, 0.0, 0.0, 0.0, 0.0, 0.0, 0.0, 0.0, 0.0, 0.0, 0.0, 0.0, 0.0, 0.0, 0.0, 0.0, 0.0, 0.0, 0.0, 0.0, 0.0, 0.0, 0.0, 0.0, 0.0, 0.0, 0.0, 0.0, 0.0, 0.0, 0.0, 0.0, 0.0, 0.0, 0.0, 0.0, 0.0, 0.0, 0.0, 0.0, 0.0, 0.0, 0.0, 0.0, 0.0, 0.0, 0.0, 0.0, 0.0, 0.0, 0.0, 0.0, 0.0, 0.0, 0.0, 0.0, 0.0, 0.0, 0.0, 0.0, 0.0, 0.0, 0.0, 0.0, 0.0, 0.0, 0.0, 0.0, 0.0, 0.0, 0.0, 0.0, 0.0, 0.0, 0.0, 0.0, 0.0, 0.0, 0.0, 0.0, 0.0, 0.0, 0.0, 0.0, 0.0, 0.0, 0.0, 0.0, 0.0, 0.0, 0.0, 0.0, 0.0, 0.0, 0.0, 0.0, 0.0, 0.0, 0.0, 0.0, 0.0, 0.0, 0.0, 0.0, 0.0, 0.0])
me_cube.materials.append(mat_material)
me_cube.use_mirror_vertex_groups = False
me_cube.update()

# ---- objects
ob_cube = bpy.data.objects.new('Cube', me_cube)

# ---- transforms, parenting, visibility, modifiers, constraints
ob_cube.location = (40.0, 19.5, 7.5)
ob_cube.lock_rotations_4d = False
ob_cube.empty_display_type = 'ARROWS'
ob_cube.lineart.crease_threshold = 0.0

# ---- collection membership
col_collection.objects.link(ob_cube)

# ---- scene / render settings (as saved in the file)
scene.frame_start = 1; scene.frame_end = 250; scene.frame_set(1)
scene.render.engine = 'BLENDER_EEVEE_NEXT'
scene.unit_settings.scale_length = 0.001
bpy.context.view_layer.update()

# ---- added for rendering (the .blend has no active camera and no usable light): camera, sun
cam_auto = bpy.data.cameras.new('AutoCamera')
cam_auto.lens = 50.0
cam_auto.sensor_width = 36.0
cam_auto.clip_end = 1531.85
ob_auto_camera = bpy.data.objects.new('AutoCamera', cam_auto)
scene.collection.objects.link(ob_auto_camera)
ob_auto_camera.location = (127.286, -84.7426, 84.8284)
ob_auto_camera.rotation_euler = (1.09748, -7.21219e-08, 0.694738)
scene.camera = ob_auto_camera
light_auto_sun = bpy.data.lights.new('AutoSun', 'SUN')
light_auto_sun.energy = 3.0
light_auto_sun.angle = 0.0523599
ob_auto_sun = bpy.data.objects.new('AutoSun', light_auto_sun)
scene.collection.objects.link(ob_auto_sun)
ob_auto_sun.rotation_euler = (0.872665, 0.174533, 0.523599)
bpy.context.view_layer.update()
